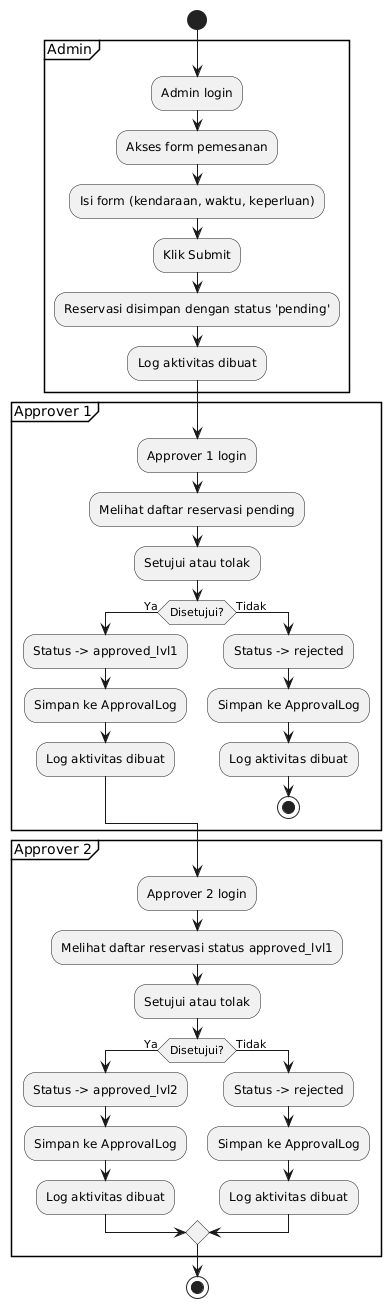

The diagram above was rendered by PlantUML. Its source (embedded in the PNG):
@startuml
start

partition "Admin" {
    :Admin login;
    :Akses form pemesanan;

    :Isi form (kendaraan, waktu, keperluan);
    :Klik Submit;

    :Reservasi disimpan dengan status 'pending';
    :Log aktivitas dibuat;
}

partition "Approver 1" {
    :Approver 1 login;
    :Melihat daftar reservasi pending;
    :Setujui atau tolak;

    if (Disetujui?) then (Ya)
        :Status -> approved_lvl1;
        :Simpan ke ApprovalLog;
        :Log aktivitas dibuat;
    else (Tidak)
        :Status -> rejected;
        :Simpan ke ApprovalLog;
        :Log aktivitas dibuat;
        stop
    endif
}

partition "Approver 2" {
    :Approver 2 login;
    :Melihat daftar reservasi status approved_lvl1;
    :Setujui atau tolak;

    if (Disetujui?) then (Ya)
        :Status -> approved_lvl2;
        :Simpan ke ApprovalLog;
        :Log aktivitas dibuat;
    else (Tidak)
        :Status -> rejected;
        :Simpan ke ApprovalLog;
        :Log aktivitas dibuat;
    endif
}

stop
@enduml